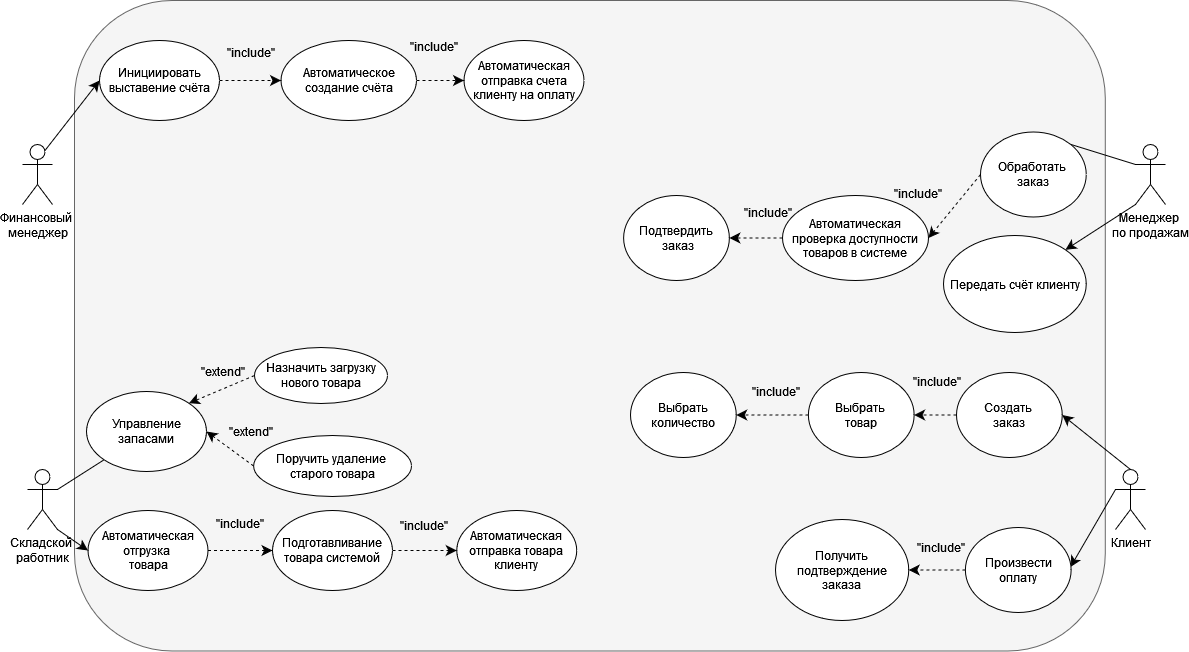

The diagram above was exported from draw.io. Its source (the exported page's mxGraphModel, read from the mxfile embedded in the PNG):
<mxGraphModel dx="2074" dy="726" grid="0" gridSize="10" guides="1" tooltips="1" connect="1" arrows="1" fold="1" page="0" pageScale="1" pageWidth="850" pageHeight="1100" background="none" math="0" shadow="0">
  <root>
    <mxCell id="0" />
    <mxCell id="1" parent="0" />
    <mxCell id="ffEg2Sshfk9ABqHSaOCN-12" value="" style="rounded=1;whiteSpace=wrap;html=1;movable=0;resizable=0;rotatable=0;deletable=0;editable=0;locked=1;connectable=0;fillColor=#f5f5f5;fontColor=#000000;strokeColor=#666666;" parent="1" vertex="1">
      <mxGeometry x="2" y="73" width="1030.79" height="650.5" as="geometry" />
    </mxCell>
    <mxCell id="0CffvT9EPTYHZLpoBLyU-42" style="edgeStyle=none;curved=1;rounded=0;orthogonalLoop=1;jettySize=auto;html=1;exitX=0.75;exitY=0.1;exitDx=0;exitDy=0;exitPerimeter=0;entryX=0;entryY=0.5;entryDx=0;entryDy=0;fontSize=12;startSize=8;endSize=8;fontColor=#000000;" parent="1" source="ffEg2Sshfk9ABqHSaOCN-3" target="0CffvT9EPTYHZLpoBLyU-36" edge="1">
      <mxGeometry relative="1" as="geometry" />
    </mxCell>
    <mxCell id="ffEg2Sshfk9ABqHSaOCN-3" value="&lt;div&gt;Финансовый&amp;nbsp;&lt;/div&gt;&lt;div&gt;менеджер&lt;/div&gt;" style="shape=umlActor;verticalLabelPosition=bottom;verticalAlign=top;html=1;outlineConnect=0;" parent="1" vertex="1">
      <mxGeometry x="-50" y="217" width="30" height="60" as="geometry" />
    </mxCell>
    <mxCell id="0CffvT9EPTYHZLpoBLyU-31" style="edgeStyle=none;curved=1;rounded=0;orthogonalLoop=1;jettySize=auto;html=1;exitX=1;exitY=1;exitDx=0;exitDy=0;exitPerimeter=0;entryX=0;entryY=0.5;entryDx=0;entryDy=0;fontSize=12;startSize=8;endSize=8;fontColor=#000000;" parent="1" source="ffEg2Sshfk9ABqHSaOCN-11" target="0CffvT9EPTYHZLpoBLyU-24" edge="1">
      <mxGeometry relative="1" as="geometry" />
    </mxCell>
    <mxCell id="0CffvT9EPTYHZLpoBLyU-32" style="edgeStyle=none;curved=1;rounded=0;orthogonalLoop=1;jettySize=auto;html=1;exitX=1;exitY=0.3333333333333333;exitDx=0;exitDy=0;exitPerimeter=0;entryX=0;entryY=1;entryDx=0;entryDy=0;fontSize=12;startSize=8;endSize=8;endArrow=none;startFill=0;fontColor=#000000;" parent="1" source="ffEg2Sshfk9ABqHSaOCN-11" target="0CffvT9EPTYHZLpoBLyU-23" edge="1">
      <mxGeometry relative="1" as="geometry" />
    </mxCell>
    <mxCell id="ffEg2Sshfk9ABqHSaOCN-11" value="&lt;div&gt;Складской&amp;nbsp;&lt;/div&gt;&lt;div&gt;работник&lt;/div&gt;" style="shape=umlActor;verticalLabelPosition=bottom;verticalAlign=top;html=1;outlineConnect=0;" parent="1" vertex="1">
      <mxGeometry x="-45" y="542" width="30" height="60" as="geometry" />
    </mxCell>
    <mxCell id="0CffvT9EPTYHZLpoBLyU-12" style="edgeStyle=none;curved=1;rounded=0;orthogonalLoop=1;jettySize=auto;html=1;exitX=0;exitY=1;exitDx=0;exitDy=0;exitPerimeter=0;entryX=1;entryY=0;entryDx=0;entryDy=0;fontSize=12;startSize=8;endSize=8;fontColor=#000000;" parent="1" source="ffEg2Sshfk9ABqHSaOCN-13" target="0CffvT9EPTYHZLpoBLyU-4" edge="1">
      <mxGeometry relative="1" as="geometry" />
    </mxCell>
    <mxCell id="0CffvT9EPTYHZLpoBLyU-13" style="edgeStyle=none;curved=1;rounded=0;orthogonalLoop=1;jettySize=auto;html=1;exitX=0;exitY=0.3333333333333333;exitDx=0;exitDy=0;exitPerimeter=0;entryX=1;entryY=0;entryDx=0;entryDy=0;fontSize=12;startSize=8;endSize=8;endArrow=none;startFill=0;fontColor=#000000;" parent="1" source="ffEg2Sshfk9ABqHSaOCN-13" target="0CffvT9EPTYHZLpoBLyU-3" edge="1">
      <mxGeometry relative="1" as="geometry" />
    </mxCell>
    <mxCell id="ffEg2Sshfk9ABqHSaOCN-13" value="&lt;div&gt;Менеджер&amp;nbsp;&lt;/div&gt;&lt;div&gt;по продажам&lt;/div&gt;" style="shape=umlActor;verticalLabelPosition=bottom;verticalAlign=top;html=1;outlineConnect=0;" parent="1" vertex="1">
      <mxGeometry x="1063" y="217" width="30" height="60" as="geometry" />
    </mxCell>
    <mxCell id="0CffvT9EPTYHZLpoBLyU-55" style="edgeStyle=none;curved=1;rounded=0;orthogonalLoop=1;jettySize=auto;html=1;exitX=0.5;exitY=0;exitDx=0;exitDy=0;exitPerimeter=0;entryX=1;entryY=0.5;entryDx=0;entryDy=0;fontSize=12;startSize=8;endSize=8;fontColor=#000000;" parent="1" source="ffEg2Sshfk9ABqHSaOCN-15" target="0CffvT9EPTYHZLpoBLyU-53" edge="1">
      <mxGeometry relative="1" as="geometry" />
    </mxCell>
    <mxCell id="0CffvT9EPTYHZLpoBLyU-56" style="edgeStyle=none;curved=1;rounded=0;orthogonalLoop=1;jettySize=auto;html=1;exitX=0;exitY=0.3333333333333333;exitDx=0;exitDy=0;exitPerimeter=0;entryX=1;entryY=0.5;entryDx=0;entryDy=0;fontSize=12;startSize=8;endSize=8;fontColor=#000000;" parent="1" source="ffEg2Sshfk9ABqHSaOCN-15" edge="1">
      <mxGeometry relative="1" as="geometry">
        <mxPoint x="998" y="639.5" as="targetPoint" />
      </mxGeometry>
    </mxCell>
    <mxCell id="ffEg2Sshfk9ABqHSaOCN-15" value="Клиент" style="shape=umlActor;verticalLabelPosition=bottom;verticalAlign=top;html=1;outlineConnect=0;" parent="1" vertex="1">
      <mxGeometry x="1043" y="542" width="30" height="60" as="geometry" />
    </mxCell>
    <mxCell id="0CffvT9EPTYHZLpoBLyU-15" style="edgeStyle=none;curved=1;rounded=0;orthogonalLoop=1;jettySize=auto;html=1;exitX=0;exitY=0.5;exitDx=0;exitDy=0;entryX=1;entryY=0.5;entryDx=0;entryDy=0;fontSize=12;startSize=8;endSize=8;dashed=1;fontColor=#000000;" parent="1" source="0CffvT9EPTYHZLpoBLyU-3" target="0CffvT9EPTYHZLpoBLyU-7" edge="1">
      <mxGeometry relative="1" as="geometry" />
    </mxCell>
    <mxCell id="0CffvT9EPTYHZLpoBLyU-3" value="&lt;div&gt;&lt;span style=&quot;&quot;&gt;Обработать&amp;nbsp;&lt;/span&gt;&lt;/div&gt;&lt;div&gt;&lt;span style=&quot;&quot;&gt;заказ&lt;/span&gt;&lt;/div&gt;" style="ellipse;whiteSpace=wrap;html=1;" parent="1" vertex="1">
      <mxGeometry x="908" y="204.5" width="105.75" height="85" as="geometry" />
    </mxCell>
    <mxCell id="0CffvT9EPTYHZLpoBLyU-4" value="Передать счёт клиенту" style="ellipse;whiteSpace=wrap;html=1;" parent="1" vertex="1">
      <mxGeometry x="871" y="308" width="142.75" height="97" as="geometry" />
    </mxCell>
    <mxCell id="0CffvT9EPTYHZLpoBLyU-18" style="edgeStyle=none;curved=1;rounded=0;orthogonalLoop=1;jettySize=auto;html=1;exitX=0;exitY=0.5;exitDx=0;exitDy=0;entryX=1;entryY=0.5;entryDx=0;entryDy=0;fontSize=12;startSize=8;endSize=8;dashed=1;fontColor=#000000;" parent="1" source="0CffvT9EPTYHZLpoBLyU-7" target="0CffvT9EPTYHZLpoBLyU-10" edge="1">
      <mxGeometry relative="1" as="geometry" />
    </mxCell>
    <mxCell id="0CffvT9EPTYHZLpoBLyU-7" value="Автоматическая проверка доступности товаров в системе" style="ellipse;whiteSpace=wrap;html=1;" parent="1" vertex="1">
      <mxGeometry x="710" y="268" width="146" height="85" as="geometry" />
    </mxCell>
    <mxCell id="0CffvT9EPTYHZLpoBLyU-10" value="&lt;div&gt;Подтвердить&lt;/div&gt;&lt;div&gt;&amp;nbsp;заказ&lt;/div&gt;" style="ellipse;whiteSpace=wrap;html=1;" parent="1" vertex="1">
      <mxGeometry x="551.12" y="268" width="105.75" height="85" as="geometry" />
    </mxCell>
    <mxCell id="0CffvT9EPTYHZLpoBLyU-23" value="&lt;span style=&quot;&quot;&gt;Управление запасами&lt;/span&gt;" style="ellipse;whiteSpace=wrap;html=1;" parent="1" vertex="1">
      <mxGeometry x="14" y="464" width="120" height="80" as="geometry" />
    </mxCell>
    <mxCell id="0CffvT9EPTYHZLpoBLyU-29" style="edgeStyle=none;curved=1;rounded=0;orthogonalLoop=1;jettySize=auto;html=1;exitX=1;exitY=0.5;exitDx=0;exitDy=0;entryX=0;entryY=0.5;entryDx=0;entryDy=0;fontSize=12;startSize=8;endSize=8;dashed=1;fontColor=#000000;" parent="1" source="0CffvT9EPTYHZLpoBLyU-24" target="0CffvT9EPTYHZLpoBLyU-25" edge="1">
      <mxGeometry relative="1" as="geometry" />
    </mxCell>
    <mxCell id="0CffvT9EPTYHZLpoBLyU-24" value="&lt;div&gt;&lt;span style=&quot;&quot;&gt;Автоматическая отгрузка&amp;nbsp;&lt;/span&gt;&lt;/div&gt;&lt;div&gt;&lt;span style=&quot;&quot;&gt;товара&lt;/span&gt;&lt;/div&gt;" style="ellipse;whiteSpace=wrap;html=1;" parent="1" vertex="1">
      <mxGeometry x="15.5" y="583" width="120" height="80" as="geometry" />
    </mxCell>
    <mxCell id="0CffvT9EPTYHZLpoBLyU-30" style="edgeStyle=none;curved=1;rounded=0;orthogonalLoop=1;jettySize=auto;html=1;exitX=1;exitY=0.5;exitDx=0;exitDy=0;entryX=0;entryY=0.5;entryDx=0;entryDy=0;fontSize=12;startSize=8;endSize=8;dashed=1;fontColor=#000000;" parent="1" source="0CffvT9EPTYHZLpoBLyU-25" target="0CffvT9EPTYHZLpoBLyU-26" edge="1">
      <mxGeometry relative="1" as="geometry" />
    </mxCell>
    <mxCell id="0CffvT9EPTYHZLpoBLyU-25" value="Подготавливание товара системой" style="ellipse;whiteSpace=wrap;html=1;" parent="1" vertex="1">
      <mxGeometry x="200" y="583" width="120" height="80" as="geometry" />
    </mxCell>
    <mxCell id="0CffvT9EPTYHZLpoBLyU-26" value="&lt;span style=&quot;&quot;&gt;Автоматическая о&lt;/span&gt;тправка товара клиенту" style="ellipse;whiteSpace=wrap;html=1;" parent="1" vertex="1">
      <mxGeometry x="384.25" y="583" width="120" height="80" as="geometry" />
    </mxCell>
    <mxCell id="0CffvT9EPTYHZLpoBLyU-34" style="edgeStyle=none;curved=1;rounded=0;orthogonalLoop=1;jettySize=auto;html=1;exitX=0;exitY=0.5;exitDx=0;exitDy=0;entryX=1;entryY=0;entryDx=0;entryDy=0;fontSize=12;startSize=8;endSize=8;dashed=1;fontColor=#000000;" parent="1" source="0CffvT9EPTYHZLpoBLyU-28" target="0CffvT9EPTYHZLpoBLyU-23" edge="1">
      <mxGeometry relative="1" as="geometry" />
    </mxCell>
    <mxCell id="0CffvT9EPTYHZLpoBLyU-28" value="Назначить загрузку нового товара" style="ellipse;whiteSpace=wrap;html=1;" parent="1" vertex="1">
      <mxGeometry x="182" y="420" width="133" height="56" as="geometry" />
    </mxCell>
    <mxCell id="0CffvT9EPTYHZLpoBLyU-35" style="edgeStyle=none;curved=1;rounded=0;orthogonalLoop=1;jettySize=auto;html=1;exitX=0;exitY=0.5;exitDx=0;exitDy=0;entryX=1;entryY=0.5;entryDx=0;entryDy=0;fontSize=12;startSize=8;endSize=8;dashed=1;fontColor=#000000;" parent="1" source="0CffvT9EPTYHZLpoBLyU-33" target="0CffvT9EPTYHZLpoBLyU-23" edge="1">
      <mxGeometry relative="1" as="geometry" />
    </mxCell>
    <mxCell id="0CffvT9EPTYHZLpoBLyU-33" value="&lt;div&gt;Поручить удаление&amp;nbsp;&lt;/div&gt;&lt;div&gt;старого товара&lt;/div&gt;" style="ellipse;whiteSpace=wrap;html=1;" parent="1" vertex="1">
      <mxGeometry x="181.13" y="508" width="157.87" height="61" as="geometry" />
    </mxCell>
    <mxCell id="0CffvT9EPTYHZLpoBLyU-41" style="edgeStyle=none;curved=1;rounded=0;orthogonalLoop=1;jettySize=auto;html=1;exitX=1;exitY=0.5;exitDx=0;exitDy=0;entryX=0;entryY=0.5;entryDx=0;entryDy=0;fontSize=12;startSize=8;endSize=8;dashed=1;fontColor=#000000;" parent="1" source="0CffvT9EPTYHZLpoBLyU-36" target="0CffvT9EPTYHZLpoBLyU-38" edge="1">
      <mxGeometry relative="1" as="geometry" />
    </mxCell>
    <mxCell id="0CffvT9EPTYHZLpoBLyU-36" value="Инициировать выставение счёта" style="ellipse;whiteSpace=wrap;html=1;" parent="1" vertex="1">
      <mxGeometry x="27" y="113" width="120" height="80" as="geometry" />
    </mxCell>
    <mxCell id="0CffvT9EPTYHZLpoBLyU-40" style="edgeStyle=none;curved=1;rounded=0;orthogonalLoop=1;jettySize=auto;html=1;exitX=1;exitY=0.5;exitDx=0;exitDy=0;entryX=0;entryY=0.5;entryDx=0;entryDy=0;fontSize=12;startSize=8;endSize=8;dashed=1;fontColor=#000000;" parent="1" source="0CffvT9EPTYHZLpoBLyU-38" target="0CffvT9EPTYHZLpoBLyU-39" edge="1">
      <mxGeometry relative="1" as="geometry" />
    </mxCell>
    <mxCell id="0CffvT9EPTYHZLpoBLyU-38" value="Автоматическое создание счёта" style="ellipse;whiteSpace=wrap;html=1;" parent="1" vertex="1">
      <mxGeometry x="208.5" y="113" width="135.5" height="80" as="geometry" />
    </mxCell>
    <mxCell id="0CffvT9EPTYHZLpoBLyU-39" value="Автоматическая отправка счета клиенту на оплату" style="ellipse;whiteSpace=wrap;html=1;" parent="1" vertex="1">
      <mxGeometry x="391.5" y="113" width="120" height="80" as="geometry" />
    </mxCell>
    <mxCell id="0GXePYjmi9CT9N1NE2lk-1" style="edgeStyle=none;curved=1;rounded=0;orthogonalLoop=1;jettySize=auto;html=1;exitX=0;exitY=0.5;exitDx=0;exitDy=0;entryX=1;entryY=0.5;entryDx=0;entryDy=0;fontSize=12;startSize=8;endSize=8;dashed=1;fontColor=#000000;" parent="1" source="0CffvT9EPTYHZLpoBLyU-53" target="0CffvT9EPTYHZLpoBLyU-61" edge="1">
      <mxGeometry relative="1" as="geometry" />
    </mxCell>
    <mxCell id="0CffvT9EPTYHZLpoBLyU-53" value="&lt;div&gt;&lt;span style=&quot;&quot;&gt;Создать&amp;nbsp;&lt;/span&gt;&lt;/div&gt;&lt;div&gt;&lt;span style=&quot;&quot;&gt;заказ&lt;br&gt;&lt;/span&gt;&lt;/div&gt;" style="ellipse;whiteSpace=wrap;html=1;" parent="1" vertex="1">
      <mxGeometry x="884" y="445" width="105.75" height="85" as="geometry" />
    </mxCell>
    <mxCell id="0CffvT9EPTYHZLpoBLyU-68" style="edgeStyle=none;curved=1;rounded=0;orthogonalLoop=1;jettySize=auto;html=1;exitX=0;exitY=0.5;exitDx=0;exitDy=0;entryX=1;entryY=0.5;entryDx=0;entryDy=0;fontSize=12;startSize=8;endSize=8;dashed=1;fontColor=#000000;" parent="1" source="0CffvT9EPTYHZLpoBLyU-58" target="0CffvT9EPTYHZLpoBLyU-59" edge="1">
      <mxGeometry relative="1" as="geometry" />
    </mxCell>
    <mxCell id="0CffvT9EPTYHZLpoBLyU-58" value="Произвести оплату" style="ellipse;whiteSpace=wrap;html=1;" parent="1" vertex="1">
      <mxGeometry x="892.88" y="600" width="105.75" height="85" as="geometry" />
    </mxCell>
    <mxCell id="0CffvT9EPTYHZLpoBLyU-59" value="Получить подтверждение заказа" style="ellipse;whiteSpace=wrap;html=1;" parent="1" vertex="1">
      <mxGeometry x="703" y="592" width="133.25" height="101" as="geometry" />
    </mxCell>
    <mxCell id="0CffvT9EPTYHZLpoBLyU-60" style="edgeStyle=none;curved=1;rounded=0;orthogonalLoop=1;jettySize=auto;html=1;exitX=0;exitY=0.5;exitDx=0;exitDy=0;entryX=1;entryY=0.5;entryDx=0;entryDy=0;fontSize=12;startSize=8;endSize=8;dashed=1;fontColor=#000000;" parent="1" source="0CffvT9EPTYHZLpoBLyU-61" target="0CffvT9EPTYHZLpoBLyU-62" edge="1">
      <mxGeometry relative="1" as="geometry" />
    </mxCell>
    <mxCell id="0CffvT9EPTYHZLpoBLyU-61" value="&lt;div&gt;Выбрать&amp;nbsp;&lt;/div&gt;&lt;div&gt;товар&lt;/div&gt;" style="ellipse;whiteSpace=wrap;html=1;" parent="1" vertex="1">
      <mxGeometry x="735.88" y="445" width="105.75" height="85" as="geometry" />
    </mxCell>
    <mxCell id="0CffvT9EPTYHZLpoBLyU-62" value="Выбрать количество" style="ellipse;whiteSpace=wrap;html=1;" parent="1" vertex="1">
      <mxGeometry x="558" y="445" width="105.75" height="85" as="geometry" />
    </mxCell>
    <mxCell id="0CffvT9EPTYHZLpoBLyU-73" value="&lt;span style=&quot;&quot;&gt;&quot;include&quot;&lt;/span&gt;" style="text;html=1;align=center;verticalAlign=middle;whiteSpace=wrap;rounded=0;" parent="1" vertex="1">
      <mxGeometry x="838.88" y="605" width="60" height="30" as="geometry" />
    </mxCell>
    <mxCell id="0CffvT9EPTYHZLpoBLyU-75" value="&lt;span style=&quot;&quot;&gt;&quot;include&quot;&lt;/span&gt;" style="text;html=1;align=center;verticalAlign=middle;whiteSpace=wrap;rounded=0;" parent="1" vertex="1">
      <mxGeometry x="834.5" y="439" width="60" height="30" as="geometry" />
    </mxCell>
    <mxCell id="0CffvT9EPTYHZLpoBLyU-76" value="&lt;span style=&quot;&quot;&gt;&quot;include&quot;&lt;/span&gt;" style="text;html=1;align=center;verticalAlign=middle;whiteSpace=wrap;rounded=0;" parent="1" vertex="1">
      <mxGeometry x="673.5" y="449" width="60" height="30" as="geometry" />
    </mxCell>
    <mxCell id="0CffvT9EPTYHZLpoBLyU-77" value="&lt;span style=&quot;&quot;&gt;&quot;include&quot;&lt;/span&gt;" style="text;html=1;align=center;verticalAlign=middle;whiteSpace=wrap;rounded=0;" parent="1" vertex="1">
      <mxGeometry x="666" y="270" width="60" height="30" as="geometry" />
    </mxCell>
    <mxCell id="0CffvT9EPTYHZLpoBLyU-79" value="&lt;span style=&quot;&quot;&gt;&quot;include&quot;&lt;/span&gt;" style="text;html=1;align=center;verticalAlign=middle;whiteSpace=wrap;rounded=0;" parent="1" vertex="1">
      <mxGeometry x="816" y="251" width="60" height="30" as="geometry" />
    </mxCell>
    <mxCell id="0CffvT9EPTYHZLpoBLyU-82" value="&lt;span style=&quot;&quot;&gt;&quot;include&quot;&lt;/span&gt;" style="text;html=1;align=center;verticalAlign=middle;whiteSpace=wrap;rounded=0;" parent="1" vertex="1">
      <mxGeometry x="331.5" y="104" width="60" height="30" as="geometry" />
    </mxCell>
    <mxCell id="0CffvT9EPTYHZLpoBLyU-83" value="&lt;span style=&quot;&quot;&gt;&quot;include&quot;&lt;/span&gt;" style="text;html=1;align=center;verticalAlign=middle;whiteSpace=wrap;rounded=0;" parent="1" vertex="1">
      <mxGeometry x="148.5" y="110" width="60" height="30" as="geometry" />
    </mxCell>
    <mxCell id="0CffvT9EPTYHZLpoBLyU-87" value="&lt;span style=&quot;&quot;&gt;&quot;include&quot;&lt;/span&gt;" style="text;html=1;align=center;verticalAlign=middle;whiteSpace=wrap;rounded=0;" parent="1" vertex="1">
      <mxGeometry x="322" y="583" width="60" height="30" as="geometry" />
    </mxCell>
    <mxCell id="0CffvT9EPTYHZLpoBLyU-88" value="&lt;span style=&quot;&quot;&gt;&quot;include&quot;&lt;/span&gt;" style="text;html=1;align=center;verticalAlign=middle;whiteSpace=wrap;rounded=0;" parent="1" vertex="1">
      <mxGeometry x="138" y="581" width="60" height="30" as="geometry" />
    </mxCell>
    <mxCell id="0CffvT9EPTYHZLpoBLyU-89" value="&quot;extend&quot;" style="text;html=1;align=center;verticalAlign=middle;whiteSpace=wrap;rounded=0;" parent="1" vertex="1">
      <mxGeometry x="148.5" y="489" width="60" height="30" as="geometry" />
    </mxCell>
    <mxCell id="0CffvT9EPTYHZLpoBLyU-90" value="&quot;extend&quot;" style="text;html=1;align=center;verticalAlign=middle;whiteSpace=wrap;rounded=0;" parent="1" vertex="1">
      <mxGeometry x="121.13" y="429" width="60" height="30" as="geometry" />
    </mxCell>
  </root>
</mxGraphModel>